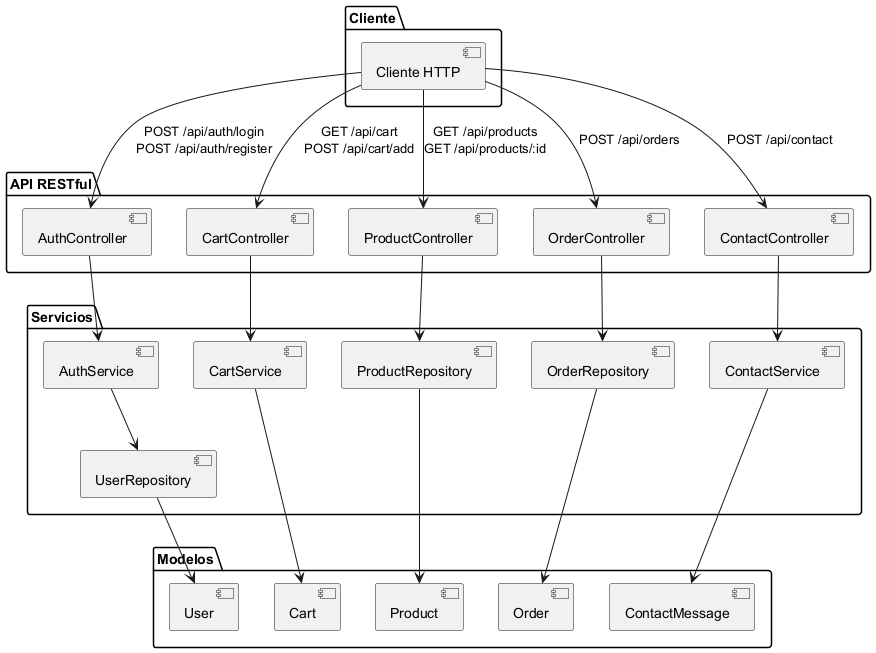

The diagram above was rendered by PlantUML. Its source (embedded in the PNG):
@startuml
' Diagrama de Componentes para evidenciar la API RESTful

package "Cliente" {
  [Cliente HTTP]
}

package "API RESTful" {
  [AuthController]
  [CartController]
  [ProductController]
  [OrderController]
  [ContactController]
}

package "Servicios" {
  [AuthService]
  [CartService]
  [ContactService]
  [OrderRepository]
  [UserRepository]
  [ProductRepository]
}

package "Modelos" {
  [User]
  [Product]
  [Order]
  [ContactMessage]
  [Cart]
}

' Relaciones Cliente -> API RESTful (endpoints)
[Cliente HTTP] --> [AuthController] : POST /api/auth/login\nPOST /api/auth/register
[Cliente HTTP] --> [CartController] : GET /api/cart\nPOST /api/cart/add
[Cliente HTTP] --> [ProductController] : GET /api/products\nGET /api/products/:id
[Cliente HTTP] --> [OrderController] : POST /api/orders
[Cliente HTTP] --> [ContactController] : POST /api/contact

' Relaciones API RESTful -> Servicios
[AuthController] --> [AuthService]
[CartController] --> [CartService]
[ProductController] --> [ProductRepository]
[OrderController] --> [OrderRepository]
[ContactController] --> [ContactService]

' Relaciones Servicios -> Repositorios/Modelos
[AuthService] --> [UserRepository]
[CartService] --> [Cart]
[ContactService] --> [ContactMessage]
[OrderRepository] --> [Order]
[UserRepository] --> [User]
[ProductRepository] --> [Product]

@enduml